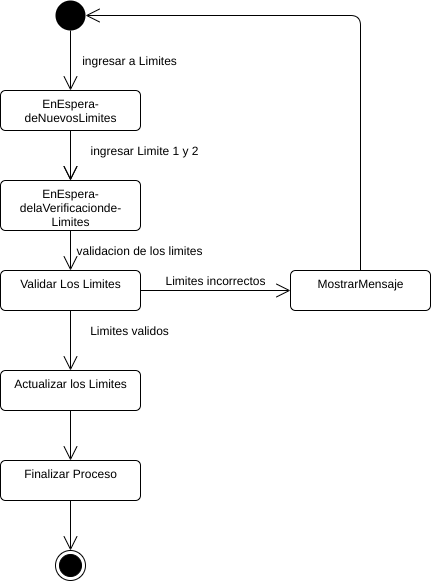

The diagram above was exported from draw.io. Its source (the exported page's mxGraphModel, read from the mxfile embedded in the PNG):
<mxGraphModel dx="1102" dy="426" grid="1" gridSize="10" guides="1" tooltips="1" connect="1" arrows="1" fold="1" page="1" pageScale="1" pageWidth="827" pageHeight="1169" math="0" shadow="0">
  <root>
    <mxCell id="T5m1s9cyvKS8Ov6GUokQ-0" />
    <mxCell id="T5m1s9cyvKS8Ov6GUokQ-1" parent="T5m1s9cyvKS8Ov6GUokQ-0" />
    <mxCell id="GJ4KhD0LABArHoM8kRN5-0" value="EnEspera-&lt;br&gt;deNuevosLimites" style="html=1;align=center;verticalAlign=top;rounded=1;absoluteArcSize=1;arcSize=10;dashed=0;" parent="T5m1s9cyvKS8Ov6GUokQ-1" vertex="1">
      <mxGeometry x="235" y="230" width="140" height="40" as="geometry" />
    </mxCell>
    <mxCell id="GJ4KhD0LABArHoM8kRN5-1" value="" style="endArrow=open;endFill=1;endSize=12;html=1;entryX=0.5;entryY=0;entryDx=0;entryDy=0;exitX=0.5;exitY=1;exitDx=0;exitDy=0;" parent="T5m1s9cyvKS8Ov6GUokQ-1" source="GJ4KhD0LABArHoM8kRN5-2" target="GJ4KhD0LABArHoM8kRN5-0" edge="1">
      <mxGeometry width="160" relative="1" as="geometry">
        <mxPoint x="204" y="214" as="sourcePoint" />
        <mxPoint x="364" y="214" as="targetPoint" />
      </mxGeometry>
    </mxCell>
    <mxCell id="GJ4KhD0LABArHoM8kRN5-2" value="" style="ellipse;fillColor=#000000;strokeColor=none;" parent="T5m1s9cyvKS8Ov6GUokQ-1" vertex="1">
      <mxGeometry x="290" y="140" width="30" height="30" as="geometry" />
    </mxCell>
    <mxCell id="GJ4KhD0LABArHoM8kRN5-3" value="EnEspera-&lt;br&gt;delaVerificacionde-&lt;br&gt;Limites" style="html=1;align=center;verticalAlign=top;rounded=1;absoluteArcSize=1;arcSize=10;dashed=0;" parent="T5m1s9cyvKS8Ov6GUokQ-1" vertex="1">
      <mxGeometry x="235" y="320" width="140" height="50" as="geometry" />
    </mxCell>
    <mxCell id="GJ4KhD0LABArHoM8kRN5-4" value="" style="endArrow=open;endFill=1;endSize=12;html=1;entryX=0.5;entryY=0;entryDx=0;entryDy=0;exitX=0.5;exitY=1;exitDx=0;exitDy=0;" parent="T5m1s9cyvKS8Ov6GUokQ-1" source="GJ4KhD0LABArHoM8kRN5-0" target="GJ4KhD0LABArHoM8kRN5-3" edge="1">
      <mxGeometry width="160" relative="1" as="geometry">
        <mxPoint x="260" y="270" as="sourcePoint" />
        <mxPoint x="319" y="314" as="targetPoint" />
      </mxGeometry>
    </mxCell>
    <mxCell id="GJ4KhD0LABArHoM8kRN5-5" value="ingresar Limite 1 y 2" style="text;html=1;align=center;verticalAlign=middle;resizable=0;points=[];autosize=1;" parent="T5m1s9cyvKS8Ov6GUokQ-1" vertex="1">
      <mxGeometry x="319" y="280" width="120" height="20" as="geometry" />
    </mxCell>
    <mxCell id="GJ4KhD0LABArHoM8kRN5-6" value="" style="endArrow=open;endFill=1;endSize=12;html=1;entryX=0.5;entryY=0;entryDx=0;entryDy=0;exitX=0.5;exitY=1;exitDx=0;exitDy=0;" parent="T5m1s9cyvKS8Ov6GUokQ-1" edge="1">
      <mxGeometry width="160" relative="1" as="geometry">
        <mxPoint x="305" y="270" as="sourcePoint" />
        <mxPoint x="305" y="320" as="targetPoint" />
      </mxGeometry>
    </mxCell>
    <mxCell id="GJ4KhD0LABArHoM8kRN5-7" value="Validar Los Limites" style="html=1;align=center;verticalAlign=top;rounded=1;absoluteArcSize=1;arcSize=10;dashed=0;" parent="T5m1s9cyvKS8Ov6GUokQ-1" vertex="1">
      <mxGeometry x="235" y="410" width="140" height="40" as="geometry" />
    </mxCell>
    <mxCell id="GJ4KhD0LABArHoM8kRN5-8" value="" style="endArrow=open;endFill=1;endSize=12;html=1;exitX=0.5;exitY=1;exitDx=0;exitDy=0;entryX=0.5;entryY=0;entryDx=0;entryDy=0;" parent="T5m1s9cyvKS8Ov6GUokQ-1" source="GJ4KhD0LABArHoM8kRN5-3" target="GJ4KhD0LABArHoM8kRN5-7" edge="1">
      <mxGeometry width="160" relative="1" as="geometry">
        <mxPoint x="305" y="370" as="sourcePoint" />
        <mxPoint x="305" y="400" as="targetPoint" />
      </mxGeometry>
    </mxCell>
    <mxCell id="GJ4KhD0LABArHoM8kRN5-9" value="validacion de los limites" style="text;html=1;align=center;verticalAlign=middle;resizable=0;points=[];autosize=1;" parent="T5m1s9cyvKS8Ov6GUokQ-1" vertex="1">
      <mxGeometry x="304" y="380" width="140" height="20" as="geometry" />
    </mxCell>
    <mxCell id="GJ4KhD0LABArHoM8kRN5-10" value="Actualizar los Limites" style="html=1;align=center;verticalAlign=top;rounded=1;absoluteArcSize=1;arcSize=10;dashed=0;" parent="T5m1s9cyvKS8Ov6GUokQ-1" vertex="1">
      <mxGeometry x="235" y="510" width="140" height="40" as="geometry" />
    </mxCell>
    <mxCell id="GJ4KhD0LABArHoM8kRN5-11" value="" style="endArrow=open;endFill=1;endSize=12;html=1;exitX=0.5;exitY=1;exitDx=0;exitDy=0;entryX=0.5;entryY=0;entryDx=0;entryDy=0;" parent="T5m1s9cyvKS8Ov6GUokQ-1" source="GJ4KhD0LABArHoM8kRN5-7" target="GJ4KhD0LABArHoM8kRN5-10" edge="1">
      <mxGeometry width="160" relative="1" as="geometry">
        <mxPoint x="305" y="460" as="sourcePoint" />
        <mxPoint x="305" y="530" as="targetPoint" />
      </mxGeometry>
    </mxCell>
    <mxCell id="GJ4KhD0LABArHoM8kRN5-12" value="Limites validos" style="text;html=1;align=center;verticalAlign=middle;resizable=0;points=[];autosize=1;" parent="T5m1s9cyvKS8Ov6GUokQ-1" vertex="1">
      <mxGeometry x="319" y="460" width="90" height="20" as="geometry" />
    </mxCell>
    <mxCell id="GJ4KhD0LABArHoM8kRN5-13" value="" style="endArrow=open;endFill=1;endSize=12;html=1;exitX=1;exitY=0.5;exitDx=0;exitDy=0;entryX=0;entryY=0.5;entryDx=0;entryDy=0;" parent="T5m1s9cyvKS8Ov6GUokQ-1" source="GJ4KhD0LABArHoM8kRN5-7" target="GJ4KhD0LABArHoM8kRN5-14" edge="1">
      <mxGeometry width="160" relative="1" as="geometry">
        <mxPoint x="390" y="445" as="sourcePoint" />
        <mxPoint x="455" y="440" as="targetPoint" />
      </mxGeometry>
    </mxCell>
    <mxCell id="GJ4KhD0LABArHoM8kRN5-14" value="MostrarMensaje" style="html=1;align=center;verticalAlign=top;rounded=1;absoluteArcSize=1;arcSize=10;dashed=0;" parent="T5m1s9cyvKS8Ov6GUokQ-1" vertex="1">
      <mxGeometry x="525" y="410" width="140" height="40" as="geometry" />
    </mxCell>
    <mxCell id="GJ4KhD0LABArHoM8kRN5-15" value="Limites incorrectos" style="text;html=1;align=center;verticalAlign=middle;resizable=0;points=[];autosize=1;" parent="T5m1s9cyvKS8Ov6GUokQ-1" vertex="1">
      <mxGeometry x="390" y="410" width="120" height="20" as="geometry" />
    </mxCell>
    <mxCell id="GJ4KhD0LABArHoM8kRN5-16" value="" style="endArrow=open;endFill=1;endSize=12;html=1;exitX=0.5;exitY=0;exitDx=0;exitDy=0;entryX=1;entryY=0.5;entryDx=0;entryDy=0;edgeStyle=elbowEdgeStyle;" parent="T5m1s9cyvKS8Ov6GUokQ-1" source="GJ4KhD0LABArHoM8kRN5-14" target="GJ4KhD0LABArHoM8kRN5-2" edge="1">
      <mxGeometry width="160" relative="1" as="geometry">
        <mxPoint x="400" y="450" as="sourcePoint" />
        <mxPoint x="390" y="350" as="targetPoint" />
        <Array as="points">
          <mxPoint x="595" y="390" />
        </Array>
      </mxGeometry>
    </mxCell>
    <mxCell id="GJ4KhD0LABArHoM8kRN5-17" value="" style="ellipse;html=1;shape=endState;fillColor=#000000;strokeColor=#000000;" parent="T5m1s9cyvKS8Ov6GUokQ-1" vertex="1">
      <mxGeometry x="290" y="690" width="30" height="30" as="geometry" />
    </mxCell>
    <mxCell id="GJ4KhD0LABArHoM8kRN5-18" value="" style="endArrow=open;endFill=1;endSize=12;html=1;exitX=0.5;exitY=1;exitDx=0;exitDy=0;" parent="T5m1s9cyvKS8Ov6GUokQ-1" source="GJ4KhD0LABArHoM8kRN5-10" edge="1">
      <mxGeometry width="160" relative="1" as="geometry">
        <mxPoint x="349.5" y="575" as="sourcePoint" />
        <mxPoint x="305" y="600" as="targetPoint" />
      </mxGeometry>
    </mxCell>
    <mxCell id="GJ4KhD0LABArHoM8kRN5-19" value="ingresar a Limites" style="text;html=1;align=center;verticalAlign=middle;resizable=0;points=[];autosize=1;" parent="T5m1s9cyvKS8Ov6GUokQ-1" vertex="1">
      <mxGeometry x="309" y="190" width="110" height="20" as="geometry" />
    </mxCell>
    <mxCell id="GJ4KhD0LABArHoM8kRN5-20" value="Finalizar Proceso" style="html=1;align=center;verticalAlign=top;rounded=1;absoluteArcSize=1;arcSize=10;dashed=0;" parent="T5m1s9cyvKS8Ov6GUokQ-1" vertex="1">
      <mxGeometry x="235" y="600" width="140" height="40" as="geometry" />
    </mxCell>
    <mxCell id="GJ4KhD0LABArHoM8kRN5-21" value="" style="endArrow=open;endFill=1;endSize=12;html=1;exitX=0.5;exitY=1;exitDx=0;exitDy=0;" parent="T5m1s9cyvKS8Ov6GUokQ-1" source="GJ4KhD0LABArHoM8kRN5-20" edge="1">
      <mxGeometry width="160" relative="1" as="geometry">
        <mxPoint x="349.5" y="665" as="sourcePoint" />
        <mxPoint x="305" y="690" as="targetPoint" />
      </mxGeometry>
    </mxCell>
  </root>
</mxGraphModel>